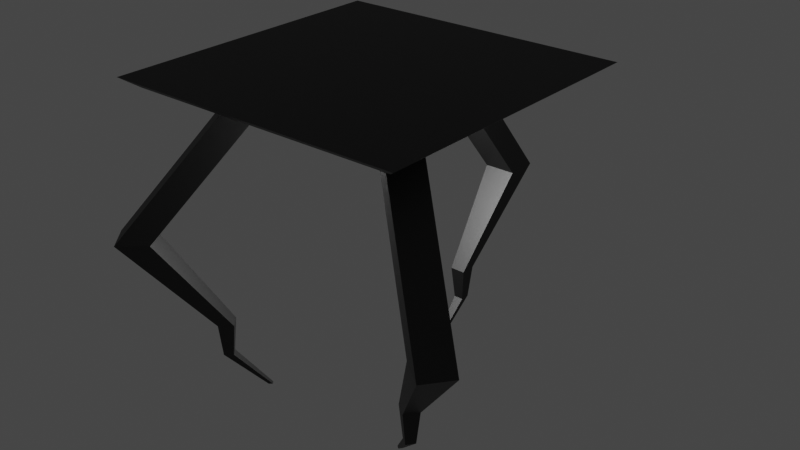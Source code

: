 # Source: Robot_surgeon.blend  (saved by Blender 3.2.14; exported with 4.5.12 LTS)
import bpy
from mathutils import Matrix  # noqa: F401  (used for matrix-valued properties, if any)

bpy.ops.wm.read_factory_settings(use_empty=True)
scene = bpy.context.scene
scene.name = 'Scene'

# ---- collections
col_collection = bpy.data.collections.new('Collection'); scene.collection.children.link(col_collection)

# ---- materials (node trees are filled in below, after node groups)
mat_x = bpy.data.materials.new('Материал')
mat_x.use_transparent_shadow = False
mat_001 = bpy.data.materials.new('Материал.001')
mat_001.use_transparent_shadow = False

# ---- material node trees
mat_x.use_nodes = True; mat_x.node_tree.nodes.clear()
_N = mat_x.node_tree.nodes; _L = mat_x.node_tree.links
n0 = _N.new('ShaderNodeBsdfPrincipled'); n0.name = 'Principled BSDF'; n0.location = (10, 300)
n0.distribution = 'GGX'
n0.subsurface_method = 'RANDOM_WALK_SKIN'
n0.inputs[0].default_value = (0.05574, 0.05574, 0.05574, 1.0)
n0.inputs[1].default_value = 1.0
n0.inputs[3].default_value = 1.45
n0.inputs[13].default_value = 0.7955
n0.inputs[27].default_value = (0.0, 0.0, 0.0, 1.0)
n0.inputs[28].default_value = 1.0
n1 = _N.new('ShaderNodeOutputMaterial'); n1.name = 'Material Output'; n1.location = (300, 300)
_L.new(n0.outputs[0], n1.inputs[0])
n1.is_active_output = True
mat_001.use_nodes = True; mat_001.node_tree.nodes.clear()
_N = mat_001.node_tree.nodes; _L = mat_001.node_tree.links
n0 = _N.new('ShaderNodeBsdfPrincipled'); n0.name = 'Principled BSDF'; n0.location = (10, 300)
n0.distribution = 'GGX'
n0.subsurface_method = 'RANDOM_WALK_SKIN'
n0.inputs[3].default_value = 1.45
n0.inputs[28].default_value = 41.1
n1 = _N.new('ShaderNodeOutputMaterial'); n1.name = 'Material Output'; n1.location = (300, 300)
_L.new(n0.outputs[0], n1.inputs[0])
n1.is_active_output = True

# ---- world
world_world = bpy.data.worlds.new('World'); scene.world = world_world
world_world.use_nodes = True; world_world.node_tree.nodes.clear()
_N = world_world.node_tree.nodes; _L = world_world.node_tree.links
n0 = _N.new('ShaderNodeOutputWorld'); n0.name = 'World Output'; n0.location = (300, 300)
n1 = _N.new('ShaderNodeBackground'); n1.name = 'Background'; n1.location = (10, 300)
n1.inputs[0].default_value = (0.05088, 0.05088, 0.05088, 1.0)
_L.new(n1.outputs[0], n0.inputs[0])
n0.is_active_output = True
world_world.color = (0.05088, 0.05088, 0.05088)
world_world.use_sun_shadow = False
world_world.sun_shadow_jitter_overblur = 0.0

# ---- meshes
me_x = bpy.data.meshes.new('Плоскость')
me_x.from_pydata([(-1.0, -1.0, 0.0), (1.0, -1.0, 0.0), (-1.0, 1.0, 0.0), (1.0, 1.0, 0.0), (-1.101, -1.101, -0.07265), (1.101, -1.101, -0.07265), (-1.101, 1.101, -0.07265), (1.101, 1.101, -0.07265)], [], [(0, 2, 3, 1), (4, 5, 7, 6), (0, 1, 5, 4), (1, 3, 7, 5), (2, 0, 4, 6), (3, 2, 6, 7)])
_uv = me_x.uv_layers.new(name='UVКарта')
_uv.uv.foreach_set('vector', [0.0, 0.0, 0.0, 1.0, 1.0, 1.0, 1.0, 0.0, 0.0, 0.0, 1.0, 0.0, 1.0, 1.0, 0.0, 1.0, 0.0, 0.0, 1.0, 0.0, 1.0, 0.0, 0.0, 0.0, 1.0, 0.0, 1.0, 1.0, 1.0, 1.0, 1.0, 0.0, 0.0, 1.0, 0.0, 0.0, 0.0, 0.0, 0.0, 1.0, 1.0, 1.0, 0.0, 1.0, 0.0, 1.0, 1.0, 1.0])
me_x.materials.append(mat_x)
me_x.update()
me_001 = bpy.data.meshes.new('Плоскость.001')
me_001.from_pydata([(-1.0, -1.0, 0.0), (1.0, -1.0, 0.0), (-1.0, 1.0, 0.0), (1.0, 1.0, 0.0), (-0.9264, 6.766, 9.387), (1.074, 6.766, 9.387), (-0.9264, 8.766, 9.387), (1.074, 8.766, 9.387), (-0.4077, 2.518, 14.98), (0.555, 2.518, 14.98), (-0.4077, 3.481, 14.98), (0.555, 3.481, 14.98), (-0.2238, 2.702, 17.09), (0.371, 2.702, 17.09), (-0.2238, 3.297, 17.09), (0.371, 3.297, 17.09), (-0.0528, 0.5171, 19.32), (0.2, 0.5171, 19.32), (-0.0528, 0.7699, 19.32), (0.2, 0.7699, 19.32)], [], [(0, 2, 3, 1), (7, 6, 10, 11), (1, 3, 7, 5), (2, 0, 4, 6), (3, 2, 6, 7), (0, 1, 5, 4), (8, 9, 13, 12), (4, 5, 9, 8), (5, 7, 11, 9), (6, 4, 8, 10), (13, 15, 19, 17), (9, 11, 15, 13), (10, 8, 12, 14), (11, 10, 14, 15), (16, 17, 19, 18), (14, 12, 16, 18), (15, 14, 18, 19), (12, 13, 17, 16)])
_uv = me_001.uv_layers.new(name='UVКарта')
_uv.uv.foreach_set('vector', [0.0, 0.0, 0.0, 1.0, 1.0, 1.0, 1.0, 0.0, 1.0, 1.0, 0.0, 1.0, 0.0, 1.0, 1.0, 1.0, 1.0, 0.0, 1.0, 1.0, 1.0, 1.0, 1.0, 0.0, 0.0, 1.0, 0.0, 0.0, 0.0, 0.0, 0.0, 1.0, 1.0, 1.0, 0.0, 1.0, 0.0, 1.0, 1.0, 1.0, 0.0, 0.0, 1.0, 0.0, 1.0, 0.0, 0.0, 0.0, 0.0, 0.0, 1.0, 0.0, 1.0, 0.0, 0.0, 0.0, 0.0, 0.0, 1.0, 0.0, 1.0, 0.0, 0.0, 0.0, 1.0, 0.0, 1.0, 1.0, 1.0, 1.0, 1.0, 0.0, 0.0, 1.0, 0.0, 0.0, 0.0, 0.0, 0.0, 1.0, 1.0, 0.0, 1.0, 1.0, 1.0, 1.0, 1.0, 0.0, 1.0, 0.0, 1.0, 1.0, 1.0, 1.0, 1.0, 0.0, 0.0, 1.0, 0.0, 0.0, 0.0, 0.0, 0.0, 1.0, 1.0, 1.0, 0.0, 1.0, 0.0, 1.0, 1.0, 1.0, 0.0, 0.0, 1.0, 0.0, 1.0, 1.0, 0.0, 1.0, 0.0, 1.0, 0.0, 0.0, 0.0, 0.0, 0.0, 1.0, 1.0, 1.0, 0.0, 1.0, 0.0, 1.0, 1.0, 1.0, 0.0, 0.0, 1.0, 0.0, 1.0, 0.0, 0.0, 0.0])
me_001.materials.append(mat_x)
me_001.update()
me_002 = bpy.data.meshes.new('Плоскость.002')
me_002.from_pydata([(-1.0, -1.0, 0.0), (1.0, -1.0, 0.0), (-1.0, 1.0, 0.0), (1.0, 1.0, 0.0), (-0.9264, 6.766, 9.387), (1.074, 6.766, 9.387), (-0.9264, 8.766, 9.387), (1.074, 8.766, 9.387), (-0.4077, 2.518, 14.98), (0.555, 2.518, 14.98), (-0.4077, 3.481, 14.98), (0.555, 3.481, 14.98), (-0.2238, 2.702, 17.09), (0.371, 2.702, 17.09), (-0.2238, 3.297, 17.09), (0.371, 3.297, 17.09), (-0.0528, 0.5171, 19.32), (0.2, 0.5171, 19.32), (-0.0528, 0.7699, 19.32), (0.2, 0.7699, 19.32)], [], [(0, 2, 3, 1), (7, 6, 10, 11), (1, 3, 7, 5), (2, 0, 4, 6), (3, 2, 6, 7), (0, 1, 5, 4), (8, 9, 13, 12), (4, 5, 9, 8), (5, 7, 11, 9), (6, 4, 8, 10), (13, 15, 19, 17), (9, 11, 15, 13), (10, 8, 12, 14), (11, 10, 14, 15), (16, 17, 19, 18), (14, 12, 16, 18), (15, 14, 18, 19), (12, 13, 17, 16)])
_uv = me_002.uv_layers.new(name='UVКарта')
_uv.uv.foreach_set('vector', [0.0, 0.0, 0.0, 1.0, 1.0, 1.0, 1.0, 0.0, 1.0, 1.0, 0.0, 1.0, 0.0, 1.0, 1.0, 1.0, 1.0, 0.0, 1.0, 1.0, 1.0, 1.0, 1.0, 0.0, 0.0, 1.0, 0.0, 0.0, 0.0, 0.0, 0.0, 1.0, 1.0, 1.0, 0.0, 1.0, 0.0, 1.0, 1.0, 1.0, 0.0, 0.0, 1.0, 0.0, 1.0, 0.0, 0.0, 0.0, 0.0, 0.0, 1.0, 0.0, 1.0, 0.0, 0.0, 0.0, 0.0, 0.0, 1.0, 0.0, 1.0, 0.0, 0.0, 0.0, 1.0, 0.0, 1.0, 1.0, 1.0, 1.0, 1.0, 0.0, 0.0, 1.0, 0.0, 0.0, 0.0, 0.0, 0.0, 1.0, 1.0, 0.0, 1.0, 1.0, 1.0, 1.0, 1.0, 0.0, 1.0, 0.0, 1.0, 1.0, 1.0, 1.0, 1.0, 0.0, 0.0, 1.0, 0.0, 0.0, 0.0, 0.0, 0.0, 1.0, 1.0, 1.0, 0.0, 1.0, 0.0, 1.0, 1.0, 1.0, 0.0, 0.0, 1.0, 0.0, 1.0, 1.0, 0.0, 1.0, 0.0, 1.0, 0.0, 0.0, 0.0, 0.0, 0.0, 1.0, 1.0, 1.0, 0.0, 1.0, 0.0, 1.0, 1.0, 1.0, 0.0, 0.0, 1.0, 0.0, 1.0, 0.0, 0.0, 0.0])
me_002.materials.append(mat_x)
me_002.update()
me_003 = bpy.data.meshes.new('Плоскость.003')
me_003.from_pydata([(-1.0, -1.0, 0.0), (1.0, -1.0, 0.0), (-1.0, 1.0, 0.0), (1.0, 1.0, 0.0), (-0.9264, 6.766, 9.387), (1.074, 6.766, 9.387), (-0.9264, 8.766, 9.387), (1.074, 8.766, 9.387), (-0.4077, 2.518, 14.98), (0.555, 2.518, 14.98), (-0.4077, 3.481, 14.98), (0.555, 3.481, 14.98), (-0.2238, 2.702, 17.09), (0.371, 2.702, 17.09), (-0.2238, 3.297, 17.09), (0.371, 3.297, 17.09), (-0.0528, 0.5171, 19.32), (0.2, 0.5171, 19.32), (-0.0528, 0.7699, 19.32), (0.2, 0.7699, 19.32)], [], [(0, 2, 3, 1), (7, 6, 10, 11), (1, 3, 7, 5), (2, 0, 4, 6), (3, 2, 6, 7), (0, 1, 5, 4), (8, 9, 13, 12), (4, 5, 9, 8), (5, 7, 11, 9), (6, 4, 8, 10), (13, 15, 19, 17), (9, 11, 15, 13), (10, 8, 12, 14), (11, 10, 14, 15), (16, 17, 19, 18), (14, 12, 16, 18), (15, 14, 18, 19), (12, 13, 17, 16)])
_uv = me_003.uv_layers.new(name='UVКарта')
_uv.uv.foreach_set('vector', [0.0, 0.0, 0.0, 1.0, 1.0, 1.0, 1.0, 0.0, 1.0, 1.0, 0.0, 1.0, 0.0, 1.0, 1.0, 1.0, 1.0, 0.0, 1.0, 1.0, 1.0, 1.0, 1.0, 0.0, 0.0, 1.0, 0.0, 0.0, 0.0, 0.0, 0.0, 1.0, 1.0, 1.0, 0.0, 1.0, 0.0, 1.0, 1.0, 1.0, 0.0, 0.0, 1.0, 0.0, 1.0, 0.0, 0.0, 0.0, 0.0, 0.0, 1.0, 0.0, 1.0, 0.0, 0.0, 0.0, 0.0, 0.0, 1.0, 0.0, 1.0, 0.0, 0.0, 0.0, 1.0, 0.0, 1.0, 1.0, 1.0, 1.0, 1.0, 0.0, 0.0, 1.0, 0.0, 0.0, 0.0, 0.0, 0.0, 1.0, 1.0, 0.0, 1.0, 1.0, 1.0, 1.0, 1.0, 0.0, 1.0, 0.0, 1.0, 1.0, 1.0, 1.0, 1.0, 0.0, 0.0, 1.0, 0.0, 0.0, 0.0, 0.0, 0.0, 1.0, 1.0, 1.0, 0.0, 1.0, 0.0, 1.0, 1.0, 1.0, 0.0, 0.0, 1.0, 0.0, 1.0, 1.0, 0.0, 1.0, 0.0, 1.0, 0.0, 0.0, 0.0, 0.0, 0.0, 1.0, 1.0, 1.0, 0.0, 1.0, 0.0, 1.0, 1.0, 1.0, 0.0, 0.0, 1.0, 0.0, 1.0, 0.0, 0.0, 0.0])
me_003.materials.append(mat_x)
me_003.update()
me_x_1 = bpy.data.meshes.new('Окружность')
me_x_1.from_pydata([(0.0, 1.0, 0.0), (-0.1951, 0.9808, 0.0), (-0.3827, 0.9239, 0.0), (-0.5556, 0.8315, 0.0), (-0.7071, 0.7071, 0.0), (-0.8315, 0.5556, 0.0), (-0.9239, 0.3827, 0.0), (-0.9808, 0.1951, 0.0), (-1.0, -4.371e-08, 0.0), (-0.9808, -0.1951, 0.0), (-0.9239, -0.3827, 0.0), (-0.8315, -0.5556, 0.0), (-0.7071, -0.7071, 0.0), (-0.5556, -0.8315, 0.0), (-0.3827, -0.9239, 0.0), (-0.1951, -0.9808, 0.0), (8.742e-08, -1.0, 0.0), (0.1951, -0.9808, 0.0), (0.3827, -0.9239, 0.0), (0.5556, -0.8315, 0.0), (0.7071, -0.7071, 0.0), (0.8315, -0.5556, 0.0), (0.9239, -0.3827, 0.0), (0.9808, -0.1951, 0.0), (1.0, 1.192e-08, 0.0), (0.9808, 0.1951, 0.0), (0.9239, 0.3827, 0.0), (0.8315, 0.5556, 0.0), (0.7071, 0.7071, 0.0), (0.5556, 0.8315, 0.0), (0.3827, 0.9239, 0.0), (0.1951, 0.9808, 0.0), (0.0, 1.0, 0.3455), (-0.1951, 0.9808, 0.3455), (-0.3827, 0.9239, 0.3455), (-0.5556, 0.8315, 0.3455), (-0.7071, 0.7071, 0.3455), (-0.8315, 0.5556, 0.3455), (-0.9239, 0.3827, 0.3455), (-0.9808, 0.1951, 0.3455), (-1.0, -4.371e-08, 0.3455), (-0.9808, -0.1951, 0.3455), (-0.9239, -0.3827, 0.3455), (-0.8315, -0.5556, 0.3455), (-0.7071, -0.7071, 0.3455), (-0.5556, -0.8315, 0.3455), (-0.3827, -0.9239, 0.3455), (-0.1951, -0.9808, 0.3455), (8.742e-08, -1.0, 0.3455), (0.1951, -0.9808, 0.3455), (0.3827, -0.9239, 0.3455), (0.5556, -0.8315, 0.3455), (0.7071, -0.7071, 0.3455), (0.8315, -0.5556, 0.3455), (0.9239, -0.3827, 0.3455), (0.9808, -0.1951, 0.3455), (1.0, 1.192e-08, 0.3455), (0.9808, 0.1951, 0.3455), (0.9239, 0.3827, 0.3455), (0.8315, 0.5556, 0.3455), (0.7071, 0.7071, 0.3455), (0.5556, 0.8315, 0.3455), (0.3827, 0.9239, 0.3455), (0.1951, 0.9808, 0.3455)], [], [(11, 10, 42, 43), (25, 24, 56, 57), (12, 11, 43, 44), (26, 25, 57, 58), (13, 12, 44, 45), (27, 26, 58, 59), (14, 13, 45, 46), (1, 0, 32, 33), (28, 27, 59, 60), (15, 14, 46, 47), (2, 1, 33, 34), (29, 28, 60, 61), (16, 15, 47, 48), (3, 2, 34, 35), (30, 29, 61, 62), (17, 16, 48, 49), (4, 3, 35, 36), (31, 30, 62, 63), (18, 17, 49, 50), (5, 4, 36, 37), (0, 31, 63, 32), (19, 18, 50, 51), (6, 5, 37, 38), (20, 19, 51, 52), (7, 6, 38, 39), (21, 20, 52, 53), (8, 7, 39, 40), (22, 21, 53, 54), (9, 8, 40, 41), (23, 22, 54, 55), (10, 9, 41, 42), (24, 23, 55, 56), (33, 32, 63, 62, 61, 60, 59, 58, 57, 56, 55, 54, 53, 52, 51, 50, 49, 48, 47, 46, 45, 44, 43, 42, 41, 40, 39, 38, 37, 36, 35, 34)])
_uv = me_x_1.uv_layers.new(name='UVКарта')
_uv.uv.foreach_set('vector', [0.0, 0.0, 0.0, 0.0, 0.0, 0.0, 0.0, 0.0, 0.0, 0.0, 0.0, 0.0, 0.0, 0.0, 0.0, 0.0, 0.0, 0.0, 0.0, 0.0, 0.0, 0.0, 0.0, 0.0, 0.0, 0.0, 0.0, 0.0, 0.0, 0.0, 0.0, 0.0, 0.0, 0.0, 0.0, 0.0, 0.0, 0.0, 0.0, 0.0, 0.0, 0.0, 0.0, 0.0, 0.0, 0.0, 0.0, 0.0, 0.0, 0.0, 0.0, 0.0, 0.0, 0.0, 0.0, 0.0, 0.0, 0.0, 0.0, 0.0, 0.0, 0.0, 0.0, 0.0, 0.0, 0.0, 0.0, 0.0, 0.0, 0.0, 0.0, 0.0, 0.0, 0.0, 0.0, 0.0, 0.0, 0.0, 0.0, 0.0, 0.0, 0.0, 0.0, 0.0, 0.0, 0.0, 0.0, 0.0, 0.0, 0.0, 0.0, 0.0, 0.0, 0.0, 0.0, 0.0, 0.0, 0.0, 0.0, 0.0, 0.0, 0.0, 0.0, 0.0, 0.0, 0.0, 0.0, 0.0, 0.0, 0.0, 0.0, 0.0, 0.0, 0.0, 0.0, 0.0, 0.0, 0.0, 0.0, 0.0, 0.0, 0.0, 0.0, 0.0, 0.0, 0.0, 0.0, 0.0, 0.0, 0.0, 0.0, 0.0, 0.0, 0.0, 0.0, 0.0, 0.0, 0.0, 0.0, 0.0, 0.0, 0.0, 0.0, 0.0, 0.0, 0.0, 0.0, 0.0, 0.0, 0.0, 0.0, 0.0, 0.0, 0.0, 0.0, 0.0, 0.0, 0.0, 0.0, 0.0, 0.0, 0.0, 0.0, 0.0, 0.0, 0.0, 0.0, 0.0, 0.0, 0.0, 0.0, 0.0, 0.0, 0.0, 0.0, 0.0, 0.0, 0.0, 0.0, 0.0, 0.0, 0.0, 0.0, 0.0, 0.0, 0.0, 0.0, 0.0, 0.0, 0.0, 0.0, 0.0, 0.0, 0.0, 0.0, 0.0, 0.0, 0.0, 0.0, 0.0, 0.0, 0.0, 0.0, 0.0, 0.0, 0.0, 0.0, 0.0, 0.0, 0.0, 0.0, 0.0, 0.0, 0.0, 0.0, 0.0, 0.0, 0.0, 0.0, 0.0, 0.0, 0.0, 0.0, 0.0, 0.0, 0.0, 0.0, 0.0, 0.0, 0.0, 0.0, 0.0, 0.0, 0.0, 0.0, 0.0, 0.0, 0.0, 0.0, 0.0, 0.0, 0.0, 0.0, 0.0, 0.0, 0.0, 0.0, 0.0, 0.0, 0.0, 0.0, 0.0, 0.0, 0.0, 0.0, 0.0, 0.0, 0.0, 0.0, 0.0, 0.0, 0.0, 0.0, 0.0, 0.0, 0.0, 0.0, 0.0, 0.0, 0.0, 0.0, 0.0, 0.0, 0.0, 0.0, 0.0, 0.0, 0.0, 0.0, 0.0, 0.0, 0.0, 0.0, 0.0, 0.0, 0.0, 0.0, 0.0, 0.0, 0.0, 0.0, 0.0, 0.0, 0.0, 0.0, 0.0, 0.0, 0.0, 0.0, 0.0, 0.0, 0.0, 0.0, 0.0, 0.0, 0.0, 0.0, 0.0, 0.0, 0.0, 0.0, 0.0, 0.0, 0.0, 0.0, 0.0, 0.0, 0.0, 0.0, 0.0])
me_x_1.materials.append(mat_001)
me_x_1.update()

# ---- objects
ob_x = bpy.data.objects.new('Плоскость', me_x)
ob_001 = bpy.data.objects.new('Плоскость.001', me_001)
ob_002 = bpy.data.objects.new('Плоскость.002', me_002)
ob_003 = bpy.data.objects.new('Плоскость.003', me_003)
ob_x_1 = bpy.data.objects.new('Окружность', me_x_1)

# ---- transforms, parenting, visibility, modifiers, constraints
ob_x.location = (0.008658, 0.0, 7.008)
ob_x.rotation_euler = (-0.0, 3.142, -0.0)
ob_x.scale = (2.945, 2.945, 2.945)
ob_001.location = (0.008658, 1.961, 7.008)
ob_001.rotation_euler = (-0.0, 3.142, -0.0)
ob_001.scale = (0.3495, 0.3495, 0.3495)
ob_002.location = (-1.568, -1.21, 7.008)
ob_002.rotation_euler = (-3.142, 4.529e-05, -0.8612)
ob_002.scale = (0.3495, 0.3495, 0.3495)
ob_003.location = (1.563, -1.165, 7.007)
ob_003.rotation_euler = (3.142, 4.286e-05, -5.377)
ob_003.scale = (0.3495, 0.3495, 0.3495)
ob_x_1.location = (0.008658, 0.0, 7.008)
ob_x_1.rotation_euler = (-0.0, 3.142, -0.0)
ob_x_1.scale = (1.512, 1.512, 1.512)

# ---- collection membership
col_collection.objects.link(ob_x)
col_collection.objects.link(ob_001)
col_collection.objects.link(ob_002)
col_collection.objects.link(ob_003)
col_collection.objects.link(ob_x_1)

# ---- scene / render settings (as saved in the file)
scene.frame_start = 1; scene.frame_end = 250; scene.frame_set(1)
scene.render.engine = 'BLENDER_EEVEE_NEXT'
scene.cycles.sampling_pattern = 'TABULATED_SOBOL'
scene.cycles.use_light_tree = False
scene.view_settings.view_transform = 'Filmic'
bpy.context.view_layer.update()

# ---- added for rendering (the .blend has no active camera): camera
cam_auto = bpy.data.cameras.new('AutoCamera')
cam_auto.lens = 50.0
cam_auto.sensor_width = 36.0
cam_auto.clip_end = 1000.0
ob_auto_camera = bpy.data.objects.new('AutoCamera', cam_auto)
scene.collection.objects.link(ob_auto_camera)
ob_auto_camera.location = (12.8083, -14.5513, 13.9506)
ob_auto_camera.rotation_euler = (1.09748, -7.21219e-08, 0.694738)
scene.camera = ob_auto_camera
bpy.context.view_layer.update()
